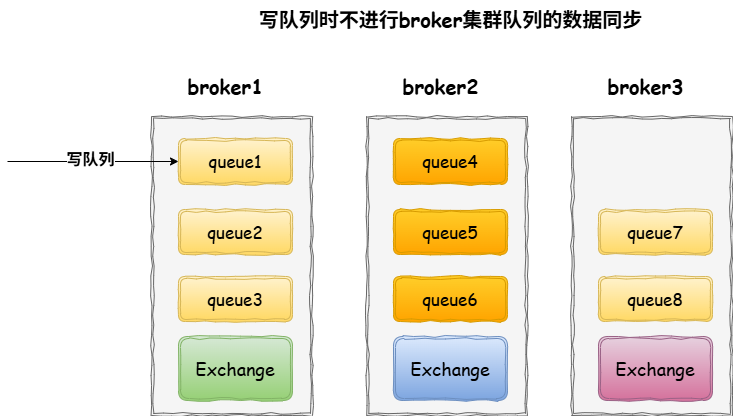

The diagram above was exported from draw.io. Its source (the exported page's mxGraphModel, read from the mxfile embedded in the PNG):
<mxGraphModel dx="2373" dy="906" grid="0" gridSize="10" guides="1" tooltips="1" connect="1" arrows="1" fold="1" page="1" pageScale="1" pageWidth="827" pageHeight="1169" math="0" shadow="0">
  <root>
    <mxCell id="0" />
    <mxCell id="1" parent="0" />
    <mxCell id="VHLnn75CiRBYL1o-8ySt-1" value="" style="shape=ext;double=1;rounded=0;whiteSpace=wrap;html=1;comic=1;fillColor=#f5f5f5;strokeColor=#666666;fontColor=#333333;" vertex="1" parent="1">
      <mxGeometry x="123" y="219" width="161" height="299" as="geometry" />
    </mxCell>
    <mxCell id="VHLnn75CiRBYL1o-8ySt-2" value="&lt;font style=&quot;font-size: 18px;&quot; face=&quot;Comic Sans MS&quot;&gt;Exchange&lt;/font&gt;" style="shape=ext;double=1;rounded=1;whiteSpace=wrap;html=1;comic=1;fillColor=#d5e8d4;strokeColor=#82b366;gradientColor=#97d077;" vertex="1" parent="1">
      <mxGeometry x="150" y="439" width="114" height="64" as="geometry" />
    </mxCell>
    <mxCell id="VHLnn75CiRBYL1o-8ySt-3" value="&lt;font face=&quot;Comic Sans MS&quot; style=&quot;font-size: 17px;&quot;&gt;queue1&lt;/font&gt;" style="shape=ext;double=1;rounded=1;whiteSpace=wrap;html=1;comic=1;fillColor=#fff2cc;strokeColor=#d6b656;gradientColor=#ffd966;" vertex="1" parent="1">
      <mxGeometry x="150" y="241" width="114" height="46" as="geometry" />
    </mxCell>
    <mxCell id="VHLnn75CiRBYL1o-8ySt-4" value="&lt;span style=&quot;font-family: &amp;quot;Comic Sans MS&amp;quot;; font-size: 17px;&quot;&gt;queue2&lt;/span&gt;" style="shape=ext;double=1;rounded=1;whiteSpace=wrap;html=1;comic=1;fillColor=#fff2cc;strokeColor=#d6b656;gradientColor=#ffd966;" vertex="1" parent="1">
      <mxGeometry x="150" y="312" width="114" height="45" as="geometry" />
    </mxCell>
    <mxCell id="VHLnn75CiRBYL1o-8ySt-5" value="&lt;span style=&quot;font-family: &amp;quot;Comic Sans MS&amp;quot;; font-size: 17px;&quot;&gt;queue3&lt;/span&gt;" style="shape=ext;double=1;rounded=1;whiteSpace=wrap;html=1;comic=1;fillColor=#fff2cc;strokeColor=#d6b656;gradientColor=#ffd966;" vertex="1" parent="1">
      <mxGeometry x="150" y="379" width="114" height="45" as="geometry" />
    </mxCell>
    <mxCell id="VHLnn75CiRBYL1o-8ySt-7" value="&lt;font face=&quot;Comic Sans MS&quot; style=&quot;font-size: 20px;&quot;&gt;&lt;b&gt;broker1&lt;/b&gt;&lt;/font&gt;" style="text;html=1;align=center;verticalAlign=middle;resizable=0;points=[];autosize=1;strokeColor=none;fillColor=none;" vertex="1" parent="1">
      <mxGeometry x="150" y="170" width="94" height="36" as="geometry" />
    </mxCell>
    <mxCell id="VHLnn75CiRBYL1o-8ySt-22" value="" style="shape=ext;double=1;rounded=0;whiteSpace=wrap;html=1;comic=1;fillColor=#f5f5f5;strokeColor=#666666;fontColor=#333333;" vertex="1" parent="1">
      <mxGeometry x="338" y="219" width="161" height="299" as="geometry" />
    </mxCell>
    <mxCell id="VHLnn75CiRBYL1o-8ySt-23" value="&lt;font style=&quot;font-size: 18px;&quot; face=&quot;Comic Sans MS&quot;&gt;Exchange&lt;/font&gt;" style="shape=ext;double=1;rounded=1;whiteSpace=wrap;html=1;comic=1;fillColor=#dae8fc;strokeColor=#6c8ebf;gradientColor=#7ea6e0;" vertex="1" parent="1">
      <mxGeometry x="365" y="439" width="114" height="64" as="geometry" />
    </mxCell>
    <mxCell id="VHLnn75CiRBYL1o-8ySt-24" value="&lt;font face=&quot;Comic Sans MS&quot; style=&quot;font-size: 17px;&quot;&gt;queue4&lt;/font&gt;" style="shape=ext;double=1;rounded=1;whiteSpace=wrap;html=1;comic=1;fillColor=#ffcd28;strokeColor=#d79b00;gradientColor=#ffa500;" vertex="1" parent="1">
      <mxGeometry x="365" y="241" width="114" height="46" as="geometry" />
    </mxCell>
    <mxCell id="VHLnn75CiRBYL1o-8ySt-25" value="&lt;span style=&quot;font-family: &amp;quot;Comic Sans MS&amp;quot;; font-size: 17px;&quot;&gt;queue5&lt;/span&gt;" style="shape=ext;double=1;rounded=1;whiteSpace=wrap;html=1;comic=1;fillColor=#ffcd28;strokeColor=#d79b00;gradientColor=#ffa500;" vertex="1" parent="1">
      <mxGeometry x="365" y="312" width="114" height="45" as="geometry" />
    </mxCell>
    <mxCell id="VHLnn75CiRBYL1o-8ySt-26" value="&lt;span style=&quot;font-family: &amp;quot;Comic Sans MS&amp;quot;; font-size: 17px;&quot;&gt;queue6&lt;/span&gt;" style="shape=ext;double=1;rounded=1;whiteSpace=wrap;html=1;comic=1;fillColor=#ffcd28;strokeColor=#d79b00;gradientColor=#ffa500;" vertex="1" parent="1">
      <mxGeometry x="365" y="379" width="114" height="45" as="geometry" />
    </mxCell>
    <mxCell id="VHLnn75CiRBYL1o-8ySt-27" value="&lt;font face=&quot;Comic Sans MS&quot; style=&quot;font-size: 20px;&quot;&gt;&lt;b&gt;broker2&lt;/b&gt;&lt;/font&gt;" style="text;html=1;align=center;verticalAlign=middle;resizable=0;points=[];autosize=1;strokeColor=none;fillColor=none;" vertex="1" parent="1">
      <mxGeometry x="365" y="170" width="94" height="36" as="geometry" />
    </mxCell>
    <mxCell id="VHLnn75CiRBYL1o-8ySt-28" value="" style="shape=ext;double=1;rounded=0;whiteSpace=wrap;html=1;comic=1;fillColor=#f5f5f5;strokeColor=#666666;fontColor=#333333;" vertex="1" parent="1">
      <mxGeometry x="543" y="219" width="161" height="299" as="geometry" />
    </mxCell>
    <mxCell id="VHLnn75CiRBYL1o-8ySt-29" value="&lt;font style=&quot;font-size: 18px;&quot; face=&quot;Comic Sans MS&quot;&gt;Exchange&lt;/font&gt;" style="shape=ext;double=1;rounded=1;whiteSpace=wrap;html=1;comic=1;fillColor=#e6d0de;strokeColor=#996185;gradientColor=#d5739d;" vertex="1" parent="1">
      <mxGeometry x="570" y="439" width="114" height="64" as="geometry" />
    </mxCell>
    <mxCell id="VHLnn75CiRBYL1o-8ySt-31" value="&lt;span style=&quot;font-family: &amp;quot;Comic Sans MS&amp;quot;; font-size: 17px;&quot;&gt;queue7&lt;/span&gt;" style="shape=ext;double=1;rounded=1;whiteSpace=wrap;html=1;comic=1;fillColor=#fff2cc;strokeColor=#d6b656;gradientColor=#ffd966;" vertex="1" parent="1">
      <mxGeometry x="570" y="312" width="114" height="45" as="geometry" />
    </mxCell>
    <mxCell id="VHLnn75CiRBYL1o-8ySt-32" value="&lt;span style=&quot;font-family: &amp;quot;Comic Sans MS&amp;quot;; font-size: 17px;&quot;&gt;queue8&lt;/span&gt;" style="shape=ext;double=1;rounded=1;whiteSpace=wrap;html=1;comic=1;fillColor=#fff2cc;strokeColor=#d6b656;gradientColor=#ffd966;" vertex="1" parent="1">
      <mxGeometry x="570" y="379" width="114" height="45" as="geometry" />
    </mxCell>
    <mxCell id="VHLnn75CiRBYL1o-8ySt-33" value="&lt;font face=&quot;Comic Sans MS&quot; style=&quot;font-size: 20px;&quot;&gt;&lt;b&gt;broker3&lt;/b&gt;&lt;/font&gt;" style="text;html=1;align=center;verticalAlign=middle;resizable=0;points=[];autosize=1;strokeColor=none;fillColor=none;" vertex="1" parent="1">
      <mxGeometry x="570" y="170" width="94" height="36" as="geometry" />
    </mxCell>
    <mxCell id="VHLnn75CiRBYL1o-8ySt-34" value="" style="endArrow=classic;html=1;rounded=0;entryX=0;entryY=0.5;entryDx=0;entryDy=0;" edge="1" parent="1" target="VHLnn75CiRBYL1o-8ySt-3">
      <mxGeometry width="50" height="50" relative="1" as="geometry">
        <mxPoint x="-21" y="264" as="sourcePoint" />
        <mxPoint x="438" y="440" as="targetPoint" />
      </mxGeometry>
    </mxCell>
    <mxCell id="VHLnn75CiRBYL1o-8ySt-35" value="&lt;font face=&quot;Comic Sans MS&quot; style=&quot;font-size: 16px;&quot;&gt;&lt;b&gt;写队列&lt;/b&gt;&lt;/font&gt;" style="edgeLabel;html=1;align=center;verticalAlign=middle;resizable=0;points=[];" vertex="1" connectable="0" parent="VHLnn75CiRBYL1o-8ySt-34">
      <mxGeometry x="-0.0456" y="4" relative="1" as="geometry">
        <mxPoint as="offset" />
      </mxGeometry>
    </mxCell>
    <mxCell id="VHLnn75CiRBYL1o-8ySt-37" value="&lt;font face=&quot;Comic Sans MS&quot; style=&quot;font-size: 20px;&quot;&gt;&lt;b&gt;写队列时不进行broker集群队列的数据同步&lt;/b&gt;&lt;/font&gt;" style="text;html=1;align=center;verticalAlign=middle;resizable=0;points=[];autosize=1;strokeColor=none;fillColor=none;" vertex="1" parent="1">
      <mxGeometry x="221" y="103" width="402" height="36" as="geometry" />
    </mxCell>
  </root>
</mxGraphModel>